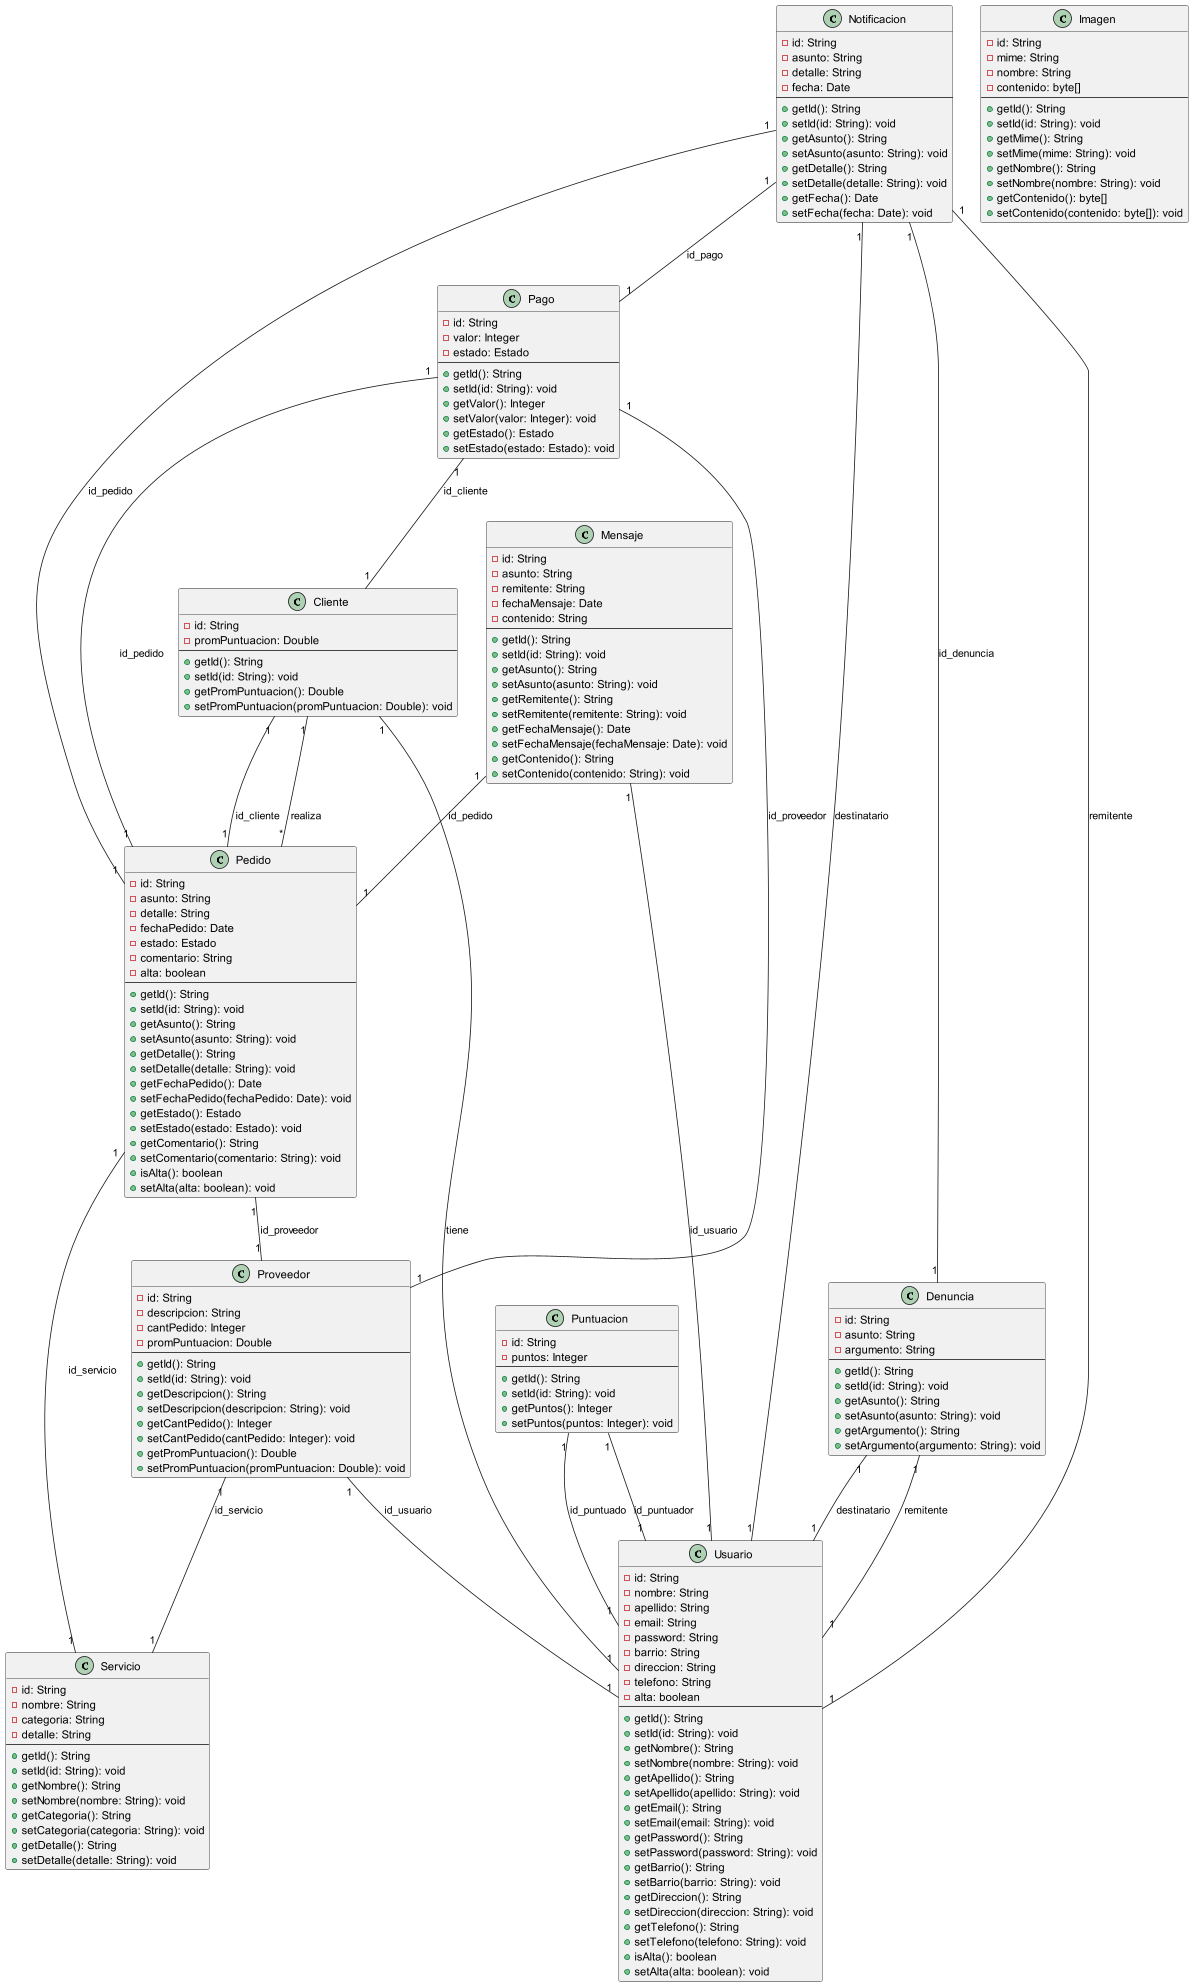

The diagram above was rendered by PlantUML. Its source (embedded in the PNG):
@startuml

class Cliente {
    - id: String
    - promPuntuacion: Double
    --
    + getId(): String
    + setId(id: String): void
    + getPromPuntuacion(): Double
    + setPromPuntuacion(promPuntuacion: Double): void
}

class Denuncia {
    - id: String
    - asunto: String
    - argumento: String
    --
    + getId(): String
    + setId(id: String): void
    + getAsunto(): String
    + setAsunto(asunto: String): void
    + getArgumento(): String
    + setArgumento(argumento: String): void
}

class Imagen {
    - id: String
    - mime: String
    - nombre: String
    - contenido: byte[]
    --
    + getId(): String
    + setId(id: String): void
    + getMime(): String
    + setMime(mime: String): void
    + getNombre(): String
    + setNombre(nombre: String): void
    + getContenido(): byte[]
    + setContenido(contenido: byte[]): void
}

class Mensaje {
    - id: String
    - asunto: String
    - remitente: String
    - fechaMensaje: Date
    - contenido: String
    --
    + getId(): String
    + setId(id: String): void
    + getAsunto(): String
    + setAsunto(asunto: String): void
    + getRemitente(): String
    + setRemitente(remitente: String): void
    + getFechaMensaje(): Date
    + setFechaMensaje(fechaMensaje: Date): void
    + getContenido(): String
    + setContenido(contenido: String): void
}

class Notificacion {
    - id: String
    - asunto: String
    - detalle: String
    - fecha: Date
    --
    + getId(): String
    + setId(id: String): void
    + getAsunto(): String
    + setAsunto(asunto: String): void
    + getDetalle(): String
    + setDetalle(detalle: String): void
    + getFecha(): Date
    + setFecha(fecha: Date): void
}

class Pago {
    - id: String
    - valor: Integer
    - estado: Estado
    --
    + getId(): String
    + setId(id: String): void
    + getValor(): Integer
    + setValor(valor: Integer): void
    + getEstado(): Estado
    + setEstado(estado: Estado): void
}

class Pedido {
    - id: String
    - asunto: String
    - detalle: String
    - fechaPedido: Date
    - estado: Estado
    - comentario: String
    - alta: boolean
    --
    + getId(): String
    + setId(id: String): void
    + getAsunto(): String
    + setAsunto(asunto: String): void
    + getDetalle(): String
    + setDetalle(detalle: String): void
    + getFechaPedido(): Date
    + setFechaPedido(fechaPedido: Date): void
    + getEstado(): Estado
    + setEstado(estado: Estado): void
    + getComentario(): String
    + setComentario(comentario: String): void
    + isAlta(): boolean
    + setAlta(alta: boolean): void
}

class Proveedor {
    - id: String
    - descripcion: String
    - cantPedido: Integer
    - promPuntuacion: Double
    --
    + getId(): String
    + setId(id: String): void
    + getDescripcion(): String
    + setDescripcion(descripcion: String): void
    + getCantPedido(): Integer
    + setCantPedido(cantPedido: Integer): void
    + getPromPuntuacion(): Double
    + setPromPuntuacion(promPuntuacion: Double): void
}

class Puntuacion {
    - id: String
    - puntos: Integer
    --
    + getId(): String
    + setId(id: String): void
    + getPuntos(): Integer
    + setPuntos(puntos: Integer): void
}

class Servicio {
    - id: String
    - nombre: String
    - categoria: String
    - detalle: String
    --
    + getId(): String
    + setId(id: String): void
    + getNombre(): String
    + setNombre(nombre: String): void
    + getCategoria(): String
    + setCategoria(categoria: String): void
    + getDetalle(): String
    + setDetalle(detalle: String): void
}

class Usuario {
    - id: String
    - nombre: String
    - apellido: String
    - email: String
    - password: String
    - barrio: String
    - direccion: String
    - telefono: String
    - alta: boolean
    --
    + getId(): String
    + setId(id: String): void
    + getNombre(): String
    + setNombre(nombre: String): void
    + getApellido(): String
    + setApellido(apellido: String): void
    + getEmail(): String
    + setEmail(email: String): void
    + getPassword(): String
    + setPassword(password: String): void
    + getBarrio(): String
    + setBarrio(barrio: String): void
    + getDireccion(): String
    + setDireccion(direccion: String): void
    + getTelefono(): String
    + setTelefono(telefono: String): void
    + isAlta(): boolean
    + setAlta(alta: boolean): void
}

Cliente "1" -- "1" Usuario : tiene
Cliente "1" -- "*" Pedido : realiza
Denuncia "1" -- "1" Usuario : remitente
Denuncia "1" -- "1" Usuario : destinatario
Mensaje "1" -- "1" Pedido : id_pedido
Mensaje "1" -- "1" Usuario : id_usuario
Notificacion "1" -- "1" Usuario : remitente
Notificacion "1" -- "1" Usuario : destinatario
Notificacion "1" -- "1" Pedido : id_pedido
Notificacion "1" -- "1" Pago : id_pago
Notificacion "1" -- "1" Denuncia : id_denuncia
Pago "1" -- "1" Pedido : id_pedido
Pago "1" -- "1" Cliente : id_cliente
Pago "1" -- "1" Proveedor : id_proveedor
Pedido "1" -- "1" Cliente : id_cliente
Pedido "1" -- "1" Servicio : id_servicio
Pedido "1" -- "1" Proveedor : id_proveedor
Proveedor "1" -- "1" Usuario : id_usuario
Proveedor "1" -- "1" Servicio : id_servicio
Puntuacion "1" -- "1" Usuario : id_puntuador
Puntuacion "1" -- "1" Usuario : id_puntuado

@enduml